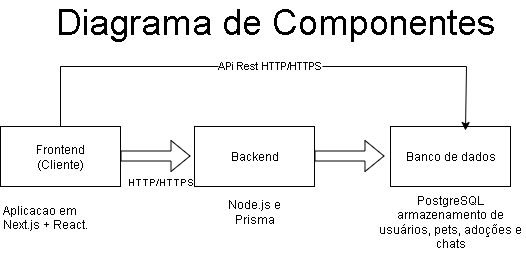

The diagram above was exported from draw.io. Its source (the exported page's mxGraphModel, read from the mxfile embedded in the PNG):
<mxGraphModel dx="2066" dy="785" grid="1" gridSize="10" guides="1" tooltips="1" connect="1" arrows="1" fold="1" page="1" pageScale="1" pageWidth="827" pageHeight="1169" math="0" shadow="0">
  <root>
    <mxCell id="0" />
    <mxCell id="1" parent="0" />
    <mxCell id="D1gNV8dLm9w_oqcqXhJo-1" value="Frontend&lt;div&gt;(Cliente)&lt;/div&gt;" style="rounded=0;whiteSpace=wrap;html=1;" vertex="1" parent="1">
      <mxGeometry x="100" y="140" width="120" height="60" as="geometry" />
    </mxCell>
    <mxCell id="D1gNV8dLm9w_oqcqXhJo-2" value="" style="shape=flexArrow;endArrow=classic;html=1;rounded=0;" edge="1" parent="1">
      <mxGeometry width="50" height="50" relative="1" as="geometry">
        <mxPoint x="220" y="169.5" as="sourcePoint" />
        <mxPoint x="290" y="169.5" as="targetPoint" />
      </mxGeometry>
    </mxCell>
    <mxCell id="D1gNV8dLm9w_oqcqXhJo-3" value="Backend" style="rounded=0;whiteSpace=wrap;html=1;" vertex="1" parent="1">
      <mxGeometry x="294" y="140" width="120" height="60" as="geometry" />
    </mxCell>
    <mxCell id="D1gNV8dLm9w_oqcqXhJo-4" value="" style="shape=flexArrow;endArrow=classic;html=1;rounded=0;" edge="1" parent="1">
      <mxGeometry width="50" height="50" relative="1" as="geometry">
        <mxPoint x="414" y="169.5" as="sourcePoint" />
        <mxPoint x="484" y="169.5" as="targetPoint" />
      </mxGeometry>
    </mxCell>
    <mxCell id="D1gNV8dLm9w_oqcqXhJo-5" value="Banco de dados" style="rounded=0;whiteSpace=wrap;html=1;" vertex="1" parent="1">
      <mxGeometry x="490" y="140" width="120" height="60" as="geometry" />
    </mxCell>
    <mxCell id="D1gNV8dLm9w_oqcqXhJo-6" value="Aplicacao em Next.js + React." style="text;html=1;whiteSpace=wrap;overflow=hidden;rounded=0;" vertex="1" parent="1">
      <mxGeometry x="100" y="210" width="110" height="70" as="geometry" />
    </mxCell>
    <mxCell id="D1gNV8dLm9w_oqcqXhJo-8" value="&lt;font style=&quot;font-size: 10px;&quot;&gt;HTTP/HTTPS&lt;/font&gt;" style="text;html=1;align=center;verticalAlign=middle;whiteSpace=wrap;rounded=0;" vertex="1" parent="1">
      <mxGeometry x="230" y="180" width="60" height="30" as="geometry" />
    </mxCell>
    <mxCell id="D1gNV8dLm9w_oqcqXhJo-9" value="Node.js e Prisma" style="text;html=1;align=center;verticalAlign=middle;whiteSpace=wrap;rounded=0;" vertex="1" parent="1">
      <mxGeometry x="324" y="210" width="60" height="30" as="geometry" />
    </mxCell>
    <mxCell id="D1gNV8dLm9w_oqcqXhJo-11" value="PostgreSQL armazenamento de usuários, pets, adoções e chats" style="text;html=1;align=center;verticalAlign=middle;whiteSpace=wrap;rounded=0;" vertex="1" parent="1">
      <mxGeometry x="475" y="220" width="150" height="30" as="geometry" />
    </mxCell>
    <mxCell id="D1gNV8dLm9w_oqcqXhJo-13" value="&lt;font style=&quot;font-size: 36px;&quot;&gt;Diagrama de Componentes&lt;/font&gt;" style="text;html=1;align=center;verticalAlign=middle;whiteSpace=wrap;rounded=0;" vertex="1" parent="1">
      <mxGeometry x="125" y="20" width="500" height="30" as="geometry" />
    </mxCell>
    <mxCell id="D1gNV8dLm9w_oqcqXhJo-14" style="edgeStyle=orthogonalEdgeStyle;rounded=0;orthogonalLoop=1;jettySize=auto;html=1;exitX=0.5;exitY=0;exitDx=0;exitDy=0;entryX=0.625;entryY=0.067;entryDx=0;entryDy=0;entryPerimeter=0;" edge="1" parent="1" source="D1gNV8dLm9w_oqcqXhJo-1" target="D1gNV8dLm9w_oqcqXhJo-5">
      <mxGeometry relative="1" as="geometry">
        <mxPoint x="230" y="60" as="sourcePoint" />
        <mxPoint x="566" y="130" as="targetPoint" />
        <Array as="points">
          <mxPoint x="160" y="80" />
          <mxPoint x="566" y="80" />
        </Array>
      </mxGeometry>
    </mxCell>
    <mxCell id="D1gNV8dLm9w_oqcqXhJo-16" value="APi Rest HTTP/HTTPS" style="edgeLabel;html=1;align=center;verticalAlign=middle;resizable=0;points=[];" vertex="1" connectable="0" parent="D1gNV8dLm9w_oqcqXhJo-14">
      <mxGeometry x="0.0113" y="2" relative="1" as="geometry">
        <mxPoint as="offset" />
      </mxGeometry>
    </mxCell>
  </root>
</mxGraphModel>